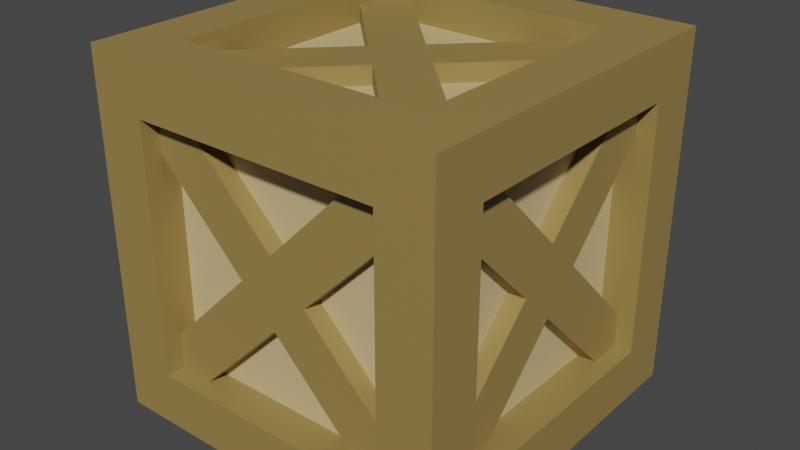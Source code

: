 # Source: Box_Medium.blend  (saved by Blender 2.90.8; exported with 4.5.12 LTS)
import bpy
from mathutils import Matrix  # noqa: F401  (used for matrix-valued properties, if any)

bpy.ops.wm.read_factory_settings(use_empty=True)
scene = bpy.context.scene
scene.name = 'Scene'

# ---- collections
col_collection = bpy.data.collections.new('Collection'); scene.collection.children.link(col_collection)

# ---- materials (node trees are filled in below, after node groups)
mat_box_outer = bpy.data.materials.new('Box_Outer')
mat_box_outer.use_transparent_shadow = False
mat_box_inner = bpy.data.materials.new('Box_Inner')
mat_box_inner.use_transparent_shadow = False

# ---- material node trees
mat_box_outer.use_nodes = True; mat_box_outer.node_tree.nodes.clear()
_N = mat_box_outer.node_tree.nodes; _L = mat_box_outer.node_tree.links
n0 = _N.new('ShaderNodeBsdfPrincipled'); n0.name = 'Principled BSDF'; n0.location = (10, 300)
n0.distribution = 'GGX'
n0.subsurface_method = 'BURLEY'
n0.inputs[0].default_value = (0.3185, 0.2195, 0.06763, 1.0)
n0.inputs[3].default_value = 1.45
n0.inputs[27].default_value = (0.0, 0.0, 0.0, 1.0)
n0.inputs[28].default_value = 1.0
n1 = _N.new('ShaderNodeOutputMaterial'); n1.name = 'Material Output'; n1.location = (300, 300)
_L.new(n0.outputs[0], n1.inputs[0])
n1.is_active_output = True
mat_box_inner.use_nodes = True; mat_box_inner.node_tree.nodes.clear()
_N = mat_box_inner.node_tree.nodes; _L = mat_box_inner.node_tree.links
n0 = _N.new('ShaderNodeBsdfPrincipled'); n0.name = 'Principled BSDF'; n0.location = (10, 300)
n0.distribution = 'GGX'
n0.subsurface_method = 'BURLEY'
n0.inputs[0].default_value = (0.65, 0.4949, 0.2502, 1.0)
n0.inputs[3].default_value = 1.45
n0.inputs[27].default_value = (0.0, 0.0, 0.0, 1.0)
n0.inputs[28].default_value = 1.0
n1 = _N.new('ShaderNodeOutputMaterial'); n1.name = 'Material Output'; n1.location = (300, 300)
_L.new(n0.outputs[0], n1.inputs[0])
n1.is_active_output = True

# ---- world
world_world = bpy.data.worlds.new('World'); scene.world = world_world
world_world.use_nodes = True; world_world.node_tree.nodes.clear()
_N = world_world.node_tree.nodes; _L = world_world.node_tree.links
n0 = _N.new('ShaderNodeOutputWorld'); n0.name = 'World Output'; n0.location = (300, 300)
n1 = _N.new('ShaderNodeBackground'); n1.name = 'Background'; n1.location = (10, 300)
n1.inputs[0].default_value = (0.05088, 0.05088, 0.05088, 1.0)
_L.new(n1.outputs[0], n0.inputs[0])
n0.is_active_output = True
world_world.color = (0.05088, 0.05088, 0.05088)
world_world.use_sun_shadow = False
world_world.sun_shadow_jitter_overblur = 0.0

# ---- meshes
me_box = bpy.data.meshes.new('Box')
me_box.from_pydata([(0.675, 0.1485, 0.75), (0.675, 1.229e-07, 0.6015), (0.525, 0.1485, 0.75), (0.525, 1.118e-07, 0.6015), (0.675, 1.118e-07, 0.8985), (0.675, -0.1485, 0.75), (0.525, 1.006e-07, 0.8985), (0.525, -0.1485, 0.75), (0.525, 0.6576, 1.259), (0.675, 0.6576, 1.259), (0.525, 0.5091, 1.408), (0.675, 0.5091, 1.408), (0.675, -0.5091, 0.09239), (0.525, -0.5091, 0.09239), (0.525, -0.6576, 0.2409), (0.675, -0.6576, 0.2409), (0.525, 0.6576, 0.2409), (0.675, 0.6576, 0.2409), (0.675, 0.5091, 0.09239), (0.525, 0.5091, 0.09239), (0.525, -0.6576, 1.259), (0.525, -0.5091, 1.408), (0.675, -0.5091, 1.408), (0.675, -0.6576, 1.259), (-0.75, -0.75, -1.788e-07), (-0.75, -0.75, 1.5), (-0.75, 0.75, -2.235e-07), (-0.75, 0.75, 1.5), (0.75, -0.75, -1.788e-07), (0.75, -0.75, 1.5), (0.75, 0.75, -1.788e-07), (0.75, 0.75, 1.5), (-0.525, 0.75, -2.235e-07), (-0.525, 0.75, 1.5), (-0.525, -0.75, -1.788e-07), (-0.525, -0.75, 1.5), (0.525, 0.75, 1.5), (0.525, -0.75, -8.941e-08), (0.525, 0.75, -1.788e-07), (0.525, -0.75, 1.5), (-0.75, -0.75, 1.275), (-0.75, 0.75, 1.275), (0.75, 0.75, 1.275), (0.75, -0.75, 1.275), (-0.525, -0.75, 1.275), (-0.525, 0.75, 1.275), (0.525, -0.75, 1.275), (0.525, 0.75, 1.275), (-0.75, 0.75, 0.225), (0.75, 0.75, 0.225), (0.75, -0.75, 0.225), (-0.525, -0.75, 0.225), (-0.525, 0.75, 0.225), (0.525, -0.75, 0.225), (0.525, 0.75, 0.225), (-0.75, -0.75, 0.225), (-0.75, -0.525, -2.235e-07), (-0.75, -0.525, 1.5), (0.75, -0.525, -1.788e-07), (0.75, -0.525, 1.5), (-0.525, -0.525, 1.5), (-0.525, -0.525, -2.235e-07), (0.525, -0.525, 1.5), (0.525, -0.525, -2.235e-07), (0.75, -0.525, 1.275), (-0.75, -0.525, 1.275), (-0.75, -0.525, 0.225), (0.75, -0.525, 0.225), (-0.75, 0.525, 1.5), (0.75, 0.525, -2.235e-07), (-0.75, 0.525, 1.275), (-0.75, 0.525, 0.225), (-0.75, 0.525, -2.235e-07), (0.75, 0.525, 1.5), (-0.525, 0.525, 1.5), (-0.525, 0.525, -2.235e-07), (0.525, 0.525, 1.5), (0.525, 0.525, -2.235e-07), (0.75, 0.525, 1.275), (0.75, 0.525, 0.225), (-0.525, 0.525, 1.35), (-0.525, -0.525, 1.35), (0.525, 0.525, 1.35), (0.525, -0.525, 1.35), (-0.525, 0.525, 0.15), (-0.525, -0.525, 0.15), (0.525, 0.525, 0.15), (0.525, -0.525, 0.15), (-0.6, -0.525, 1.275), (-0.6, -0.525, 0.225), (-0.6, 0.525, 1.275), (-0.6, 0.525, 0.225), (0.6, 0.525, 1.275), (0.6, -0.525, 1.275), (0.6, 0.525, 0.225), (0.6, -0.525, 0.225), (0.525, -0.6, 1.275), (-0.525, -0.6, 1.275), (-0.525, -0.6, 0.225), (0.525, -0.6, 0.225), (-0.525, 0.6, 1.275), (0.525, 0.6, 1.275), (-0.525, 0.6, 0.225), (0.525, 0.6, 0.225), (-0.1485, -0.675, 0.75), (6.348e-08, -0.675, 0.8985), (-0.1485, -0.525, 0.75), (5.402e-08, -0.525, 0.8985), (9.519e-08, -0.675, 0.6015), (0.1485, -0.675, 0.75), (8.573e-08, -0.525, 0.6015), (0.1485, -0.525, 0.75), (-0.6576, -0.525, 0.2409), (-0.6576, -0.675, 0.2409), (-0.5091, -0.525, 0.09239), (-0.5091, -0.675, 0.09239), (0.5091, -0.675, 1.408), (0.5091, -0.525, 1.408), (0.6576, -0.525, 1.259), (0.6576, -0.675, 1.259), (-0.6576, -0.525, 1.259), (-0.6576, -0.675, 1.259), (-0.5091, -0.675, 1.408), (-0.5091, -0.525, 1.408), (0.6576, -0.525, 0.2409), (0.5091, -0.525, 0.09239), (0.5091, -0.675, 0.09239), (0.6576, -0.675, 0.2409), (-0.675, -0.1485, 0.75), (-0.675, -5.029e-08, 0.6015), (-0.525, -0.1485, 0.75), (-0.525, -2.794e-08, 0.6015), (-0.675, -4.47e-08, 0.8985), (-0.675, 0.1485, 0.75), (-0.525, -3.353e-08, 0.8985), (-0.525, 0.1485, 0.75), (-0.525, -0.6576, 1.259), (-0.675, -0.6576, 1.259), (-0.525, -0.5091, 1.408), (-0.675, -0.5091, 1.408), (-0.675, 0.5091, 0.09239), (-0.525, 0.5091, 0.09239), (-0.525, 0.6576, 0.2409), (-0.675, 0.6576, 0.2409), (-0.525, -0.6576, 0.2409), (-0.675, -0.6576, 0.2409), (-0.675, -0.5091, 0.09239), (-0.525, -0.5091, 0.09239), (-0.525, 0.6576, 1.259), (-0.525, 0.5091, 1.408), (-0.675, 0.5091, 1.408), (-0.675, 0.6576, 1.259), (6.519e-07, -0.1485, 1.425), (-0.1485, 8.941e-08, 1.425), (6.504e-07, -0.1485, 1.275), (-0.1485, 4.47e-08, 1.275), (0.1485, -8.941e-08, 1.425), (7.445e-07, 0.1485, 1.425), (0.1485, -6.706e-08, 1.275), (7.429e-07, 0.1485, 1.275), (0.5091, -0.6576, 1.275), (0.5091, -0.6576, 1.425), (0.6576, -0.5091, 1.275), (0.6576, -0.5091, 1.425), (-0.6576, 0.5091, 1.425), (-0.6576, 0.5091, 1.275), (-0.5091, 0.6576, 1.275), (-0.5091, 0.6576, 1.425), (-0.5091, -0.6576, 1.275), (-0.5091, -0.6576, 1.425), (-0.6576, -0.5091, 1.425), (-0.6576, -0.5091, 1.275), (0.5091, 0.6576, 1.275), (0.6576, 0.5091, 1.275), (0.6576, 0.5091, 1.425), (0.5091, 0.6576, 1.425), (-7.035e-07, -0.1485, 0.075), (0.1485, 6.706e-08, 0.075), (-7.019e-07, -0.1485, 0.225), (0.1485, 6.706e-08, 0.225), (-0.1485, 4.47e-08, 0.075), (-7.047e-07, 0.1485, 0.075), (-0.1485, 2.235e-08, 0.225), (-7.031e-07, 0.1485, 0.225), (-0.5091, -0.6576, 0.225), (-0.5091, -0.6576, 0.075), (-0.6576, -0.5091, 0.225), (-0.6576, -0.5091, 0.075), (0.6576, 0.5091, 0.075), (0.6576, 0.5091, 0.225), (0.5091, 0.6576, 0.225), (0.5091, 0.6576, 0.075), (0.5091, -0.6576, 0.225), (0.5091, -0.6576, 0.075), (0.6576, -0.5091, 0.075), (0.6576, -0.5091, 0.225), (-0.5091, 0.6576, 0.225), (-0.6576, 0.5091, 0.225), (-0.6576, 0.5091, 0.075), (-0.5091, 0.6576, 0.075), (0.1485, 0.675, 0.75), (1.658e-07, 0.675, 0.8985), (0.1485, 0.525, 0.75), (8.153e-08, 0.525, 0.8985), (1.975e-07, 0.675, 0.6015), (-0.1485, 0.675, 0.75), (1.132e-07, 0.525, 0.6015), (-0.1485, 0.525, 0.75), (0.6576, 0.525, 0.2409), (0.6576, 0.675, 0.2409), (0.5091, 0.525, 0.09239), (0.5091, 0.675, 0.09239), (-0.5091, 0.675, 1.408), (-0.5091, 0.525, 1.408), (-0.6576, 0.525, 1.259), (-0.6576, 0.675, 1.259), (0.6576, 0.525, 1.259), (0.6576, 0.675, 1.259), (0.5091, 0.675, 1.408), (0.5091, 0.525, 1.408), (-0.6576, 0.525, 0.2409), (-0.5091, 0.525, 0.09239), (-0.5091, 0.675, 0.09239), (-0.6576, 0.675, 0.2409)], [], [(1, 3, 19, 18), (7, 5, 23, 20), (4, 5, 1, 0), (5, 7, 14, 15), (0, 2, 8, 9), (6, 4, 11, 10), (4, 0, 9, 11), (3, 1, 12, 13), (1, 5, 15, 12), (2, 0, 17, 16), (0, 1, 18, 17), (5, 4, 22, 23), (4, 6, 21, 22), (70, 68, 27, 41), (47, 36, 31, 42), (64, 59, 29, 43), (44, 35, 25, 40), (63, 58, 28, 37), (60, 57, 25, 35), (62, 60, 35, 39), (56, 61, 34, 24), (46, 39, 35, 44), (41, 27, 33, 45), (43, 29, 39, 46), (59, 62, 39, 29), (61, 63, 37, 34), (45, 33, 36, 47), (47, 54, 103, 101), (50, 43, 46, 53), (48, 41, 45, 52), (46, 44, 97, 96), (51, 44, 40, 55), (67, 64, 43, 50), (54, 47, 42, 49), (71, 70, 41, 48), (72, 71, 48, 26), (38, 54, 49, 30), (58, 67, 50, 28), (34, 51, 55, 24), (37, 53, 51, 34), (26, 48, 52, 32), (28, 50, 53, 37), (32, 52, 54, 38), (69, 79, 67, 58), (24, 55, 66, 56), (55, 40, 65, 66), (79, 78, 92, 94), (75, 77, 86, 84), (73, 76, 62, 59), (72, 75, 61, 56), (60, 62, 83, 81), (74, 68, 57, 60), (77, 69, 58, 63), (78, 73, 59, 64), (40, 25, 57, 65), (42, 31, 73, 78), (38, 30, 69, 77), (33, 27, 68, 74), (36, 33, 74, 76), (26, 32, 75, 72), (31, 36, 76, 73), (32, 38, 77, 75), (49, 42, 78, 79), (30, 49, 79, 69), (56, 66, 71, 72), (66, 65, 88, 89), (65, 57, 68, 70), (82, 80, 81, 83), (62, 76, 82, 83), (76, 74, 80, 82), (74, 60, 81, 80), (84, 86, 87, 85), (77, 63, 87, 86), (61, 75, 84, 85), (63, 61, 85, 87), (89, 88, 90, 91), (65, 70, 90, 88), (70, 71, 91, 90), (71, 66, 89, 91), (94, 92, 93, 95), (78, 64, 93, 92), (64, 67, 95, 93), (67, 79, 94, 95), (99, 96, 97, 98), (53, 46, 96, 99), (44, 51, 98, 97), (51, 53, 99, 98), (102, 100, 101, 103), (52, 45, 100, 102), (54, 52, 102, 103), (45, 47, 101, 100), (105, 107, 123, 122), (111, 109, 127, 124), (108, 109, 105, 104), (109, 111, 118, 119), (104, 106, 112, 113), (110, 108, 115, 114), (108, 104, 113, 115), (107, 105, 116, 117), (105, 109, 119, 116), (106, 104, 121, 120), (104, 105, 122, 121), (109, 108, 126, 127), (108, 110, 125, 126), (129, 131, 147, 146), (135, 133, 151, 148), (132, 133, 129, 128), (133, 135, 142, 143), (128, 130, 136, 137), (134, 132, 139, 138), (132, 128, 137, 139), (131, 129, 140, 141), (129, 133, 143, 140), (130, 128, 145, 144), (128, 129, 146, 145), (133, 132, 150, 151), (132, 134, 149, 150), (153, 155, 171, 170), (159, 157, 175, 172), (156, 157, 153, 152), (157, 159, 166, 167), (152, 154, 160, 161), (158, 156, 163, 162), (156, 152, 161, 163), (155, 153, 164, 165), (153, 157, 167, 164), (154, 152, 169, 168), (152, 153, 170, 169), (157, 156, 174, 175), (156, 158, 173, 174), (177, 179, 195, 194), (183, 181, 199, 196), (180, 181, 177, 176), (181, 183, 190, 191), (176, 178, 184, 185), (182, 180, 187, 186), (180, 176, 185, 187), (179, 177, 188, 189), (177, 181, 191, 188), (178, 176, 193, 192), (176, 177, 194, 193), (181, 180, 198, 199), (180, 182, 197, 198), (201, 203, 219, 218), (207, 205, 223, 220), (204, 205, 201, 200), (205, 207, 214, 215), (200, 202, 208, 209), (206, 204, 211, 210), (204, 200, 209, 211), (203, 201, 212, 213), (201, 205, 215, 212), (202, 200, 217, 216), (200, 201, 218, 217), (205, 204, 222, 223), (204, 206, 221, 222)])
me_box.polygons.foreach_set('material_index', [0, 0, 0, 0, 0, 0, 0, 0, 0, 0, 0, 0, 0, 0, 0, 0, 0, 0, 0, 0, 0, 0, 0, 0, 0, 0, 0, 0, 0, 0, 0, 0, 0, 0, 0, 0, 0, 0, 0, 0, 0, 0, 0, 0, 0, 0, 0, 0, 0, 0, 0, 0, 0, 0, 0, 0, 0, 0, 0, 0, 0, 0, 0, 0, 0, 0, 0, 1, 0, 0, 0, 1, 0, 0, 0, 1, 0, 0, 0, 1, 0, 0, 0, 1, 0, 0, 0, 1, 0, 0, 0, 0, 0, 0, 0, 0, 0, 0, 0, 0, 0, 0, 0, 0, 0, 0, 0, 0, 0, 0, 0, 0, 0, 0, 0, 0, 0, 0, 0, 0, 0, 0, 0, 0, 0, 0, 0, 0, 0, 0, 0, 0, 0, 0, 0, 0, 0, 0, 0, 0, 0, 0, 0, 0, 0, 0, 0, 0, 0, 0, 0, 0, 0, 0, 0, 0])
_uv = me_box.uv_layers.new(name='UVMap')
_uv.uv.foreach_set('vector', [0.625, 0.0, 0.625, 0.25, 0.625, 0.25, 0.625, 0.0, 0.625, 0.5, 0.625, 0.75, 0.625, 0.75, 0.625, 0.5, 0.375, 0.75, 0.625, 0.75, 0.625, 1.0, 0.375, 1.0, 0.625, 0.75, 0.625, 0.5, 0.625, 0.5, 0.625, 0.75, 0.375, 0.0, 0.375, 0.25, 0.375, 0.25, 0.375, 0.0, 0.375, 0.5, 0.375, 0.75, 0.375, 0.75, 0.375, 0.5, 0.375, 0.75, 0.375, 1.0, 0.375, 1.0, 0.375, 0.75, 0.625, 0.25, 0.625, 0.0, 0.625, 0.0, 0.625, 0.25, 0.625, 1.0, 0.625, 0.75, 0.625, 0.75, 0.625, 1.0, 0.375, 0.25, 0.375, 0.0, 0.375, 0.0, 0.375, 0.25, 0.375, 1.0, 0.625, 1.0, 0.625, 1.0, 0.375, 1.0, 0.625, 0.75, 0.375, 0.75, 0.375, 0.75, 0.625, 0.75, 0.375, 0.75, 0.375, 0.5, 0.375, 0.5, 0.375, 0.75, 0.5, 0.1437, 0.625, 0.1437, 0.625, 0.25, 0.5, 0.25, 0.5, 0.3875, 0.625, 0.3875, 0.625, 0.5, 0.5, 0.5, 0.5, 0.7125, 0.625, 0.7125, 0.625, 0.75, 0.5, 0.75, 0.5, 0.975, 0.625, 0.975, 0.625, 1.0, 0.5, 1.0, 0.2625, 0.7125, 0.375, 0.7125, 0.375, 0.75, 0.2625, 0.75, 0.85, 0.7125, 0.875, 0.7125, 0.875, 0.75, 0.85, 0.75, 0.7375, 0.7125, 0.85, 0.7125, 0.85, 0.75, 0.7375, 0.75, 0.125, 0.7125, 0.15, 0.7125, 0.15, 0.75, 0.125, 0.75, 0.5, 0.8625, 0.625, 0.8625, 0.625, 0.975, 0.5, 0.975, 0.5, 0.25, 0.625, 0.25, 0.625, 0.275, 0.5, 0.275, 0.5, 0.75, 0.625, 0.75, 0.625, 0.8625, 0.5, 0.8625, 0.625, 0.7125, 0.7375, 0.7125, 0.7375, 0.75, 0.625, 0.75, 0.15, 0.7125, 0.2625, 0.7125, 0.2625, 0.75, 0.15, 0.75, 0.5, 0.275, 0.625, 0.275, 0.625, 0.3875, 0.5, 0.3875, 0.5, 0.3875, 0.4375, 0.3875, 0.4375, 0.3875, 0.5, 0.3875, 0.4375, 0.75, 0.5, 0.75, 0.5, 0.8625, 0.4375, 0.8625, 0.4375, 0.25, 0.5, 0.25, 0.5, 0.275, 0.4375, 0.275, 0.5, 0.8625, 0.5, 0.975, 0.5, 0.975, 0.5, 0.8625, 0.4375, 0.975, 0.5, 0.975, 0.5, 1.0, 0.4375, 1.0, 0.4375, 0.7125, 0.5, 0.7125, 0.5, 0.75, 0.4375, 0.75, 0.4375, 0.3875, 0.5, 0.3875, 0.5, 0.5, 0.4375, 0.5, 0.4375, 0.1437, 0.5, 0.1437, 0.5, 0.25, 0.4375, 0.25, 0.375, 0.1437, 0.4375, 0.1437, 0.4375, 0.25, 0.375, 0.25, 0.375, 0.3875, 0.4375, 0.3875, 0.4375, 0.5, 0.375, 0.5, 0.375, 0.7125, 0.4375, 0.7125, 0.4375, 0.75, 0.375, 0.75, 0.375, 0.975, 0.4375, 0.975, 0.4375, 1.0, 0.375, 1.0, 0.375, 0.8625, 0.4375, 0.8625, 0.4375, 0.975, 0.375, 0.975, 0.375, 0.25, 0.4375, 0.25, 0.4375, 0.275, 0.375, 0.275, 0.375, 0.75, 0.4375, 0.75, 0.4375, 0.8625, 0.375, 0.8625, 0.375, 0.275, 0.4375, 0.275, 0.4375, 0.3875, 0.375, 0.3875, 0.375, 0.6062, 0.4375, 0.6062, 0.4375, 0.7125, 0.375, 0.7125, 0.375, 0.0, 0.4375, 0.0, 0.4375, 0.0375, 0.375, 0.0375, 0.4375, 0.0, 0.5, 0.0, 0.5, 0.0375, 0.4375, 0.0375, 0.4375, 0.6062, 0.5, 0.6062, 0.5, 0.6062, 0.4375, 0.6062, 0.15, 0.6062, 0.2625, 0.6062, 0.2625, 0.6062, 0.15, 0.6062, 0.625, 0.6062, 0.7375, 0.6062, 0.7375, 0.7125, 0.625, 0.7125, 0.125, 0.6062, 0.15, 0.6062, 0.15, 0.7125, 0.125, 0.7125, 0.85, 0.7125, 0.7375, 0.7125, 0.7375, 0.7125, 0.85, 0.7125, 0.85, 0.6062, 0.875, 0.6062, 0.875, 0.7125, 0.85, 0.7125, 0.2625, 0.6062, 0.375, 0.6062, 0.375, 0.7125, 0.2625, 0.7125, 0.5, 0.6062, 0.625, 0.6062, 0.625, 0.7125, 0.5, 0.7125, 0.5, 0.0, 0.625, 0.0, 0.625, 0.0375, 0.5, 0.0375, 0.5, 0.5, 0.625, 0.5, 0.625, 0.6062, 0.5, 0.6062, 0.2625, 0.5, 0.375, 0.5, 0.375, 0.6062, 0.2625, 0.6062, 0.85, 0.5, 0.875, 0.5, 0.875, 0.6062, 0.85, 0.6062, 0.7375, 0.5, 0.85, 0.5, 0.85, 0.6062, 0.7375, 0.6062, 0.125, 0.5, 0.15, 0.5, 0.15, 0.6062, 0.125, 0.6062, 0.625, 0.5, 0.7375, 0.5, 0.7375, 0.6062, 0.625, 0.6062, 0.15, 0.5, 0.2625, 0.5, 0.2625, 0.6062, 0.15, 0.6062, 0.4375, 0.5, 0.5, 0.5, 0.5, 0.6062, 0.4375, 0.6062, 0.375, 0.5, 0.4375, 0.5, 0.4375, 0.6062, 0.375, 0.6062, 0.375, 0.0375, 0.4375, 0.0375, 0.4375, 0.1437, 0.375, 0.1437, 0.4375, 0.0375, 0.5, 0.0375, 0.5, 0.0375, 0.4375, 0.0375, 0.5, 0.0375, 0.625, 0.0375, 0.625, 0.1437, 0.5, 0.1437, 0.7375, 0.6062, 0.85, 0.6062, 0.85, 0.7125, 0.7375, 0.7125, 0.7375, 0.7125, 0.7375, 0.6062, 0.7375, 0.6062, 0.7375, 0.7125, 0.7375, 0.6062, 0.85, 0.6062, 0.85, 0.6062, 0.7375, 0.6062, 0.85, 0.6062, 0.85, 0.7125, 0.85, 0.7125, 0.85, 0.6062, 0.15, 0.6062, 0.2625, 0.6062, 0.2625, 0.7125, 0.15, 0.7125, 0.2625, 0.6062, 0.2625, 0.7125, 0.2625, 0.7125, 0.2625, 0.6062, 0.15, 0.7125, 0.15, 0.6062, 0.15, 0.6062, 0.15, 0.7125, 0.2625, 0.7125, 0.15, 0.7125, 0.15, 0.7125, 0.2625, 0.7125, 0.4375, 0.0375, 0.5, 0.0375, 0.5, 0.1437, 0.4375, 0.1437, 0.5, 0.0375, 0.5, 0.1437, 0.5, 0.1437, 0.5, 0.0375, 0.5, 0.1437, 0.4375, 0.1437, 0.4375, 0.1437, 0.5, 0.1437, 0.4375, 0.1437, 0.4375, 0.0375, 0.4375, 0.0375, 0.4375, 0.1437, 0.4375, 0.6062, 0.5, 0.6062, 0.5, 0.7125, 0.4375, 0.7125, 0.5, 0.6062, 0.5, 0.7125, 0.5, 0.7125, 0.5, 0.6062, 0.5, 0.7125, 0.4375, 0.7125, 0.4375, 0.7125, 0.5, 0.7125, 0.4375, 0.7125, 0.4375, 0.6062, 0.4375, 0.6062, 0.4375, 0.7125, 0.4375, 0.8625, 0.5, 0.8625, 0.5, 0.975, 0.4375, 0.975, 0.4375, 0.8625, 0.5, 0.8625, 0.5, 0.8625, 0.4375, 0.8625, 0.5, 0.975, 0.4375, 0.975, 0.4375, 0.975, 0.5, 0.975, 0.4375, 0.975, 0.4375, 0.8625, 0.4375, 0.8625, 0.4375, 0.975, 0.4375, 0.275, 0.5, 0.275, 0.5, 0.3875, 0.4375, 0.3875, 0.4375, 0.275, 0.5, 0.275, 0.5, 0.275, 0.4375, 0.275, 0.4375, 0.3875, 0.4375, 0.275, 0.4375, 0.275, 0.4375, 0.3875, 0.5, 0.275, 0.5, 0.3875, 0.5, 0.3875, 0.5, 0.275, 0.625, 0.0, 0.625, 0.25, 0.625, 0.25, 0.625, 0.0, 0.625, 0.5, 0.625, 0.75, 0.625, 0.75, 0.625, 0.5, 0.375, 0.75, 0.625, 0.75, 0.625, 1.0, 0.375, 1.0, 0.625, 0.75, 0.625, 0.5, 0.625, 0.5, 0.625, 0.75, 0.375, 0.0, 0.375, 0.25, 0.375, 0.25, 0.375, 0.0, 0.375, 0.5, 0.375, 0.75, 0.375, 0.75, 0.375, 0.5, 0.375, 0.75, 0.375, 1.0, 0.375, 1.0, 0.375, 0.75, 0.625, 0.25, 0.625, 0.0, 0.625, 0.0, 0.625, 0.25, 0.625, 1.0, 0.625, 0.75, 0.625, 0.75, 0.625, 1.0, 0.375, 0.25, 0.375, 0.0, 0.375, 0.0, 0.375, 0.25, 0.375, 1.0, 0.625, 1.0, 0.625, 1.0, 0.375, 1.0, 0.625, 0.75, 0.375, 0.75, 0.375, 0.75, 0.625, 0.75, 0.375, 0.75, 0.375, 0.5, 0.375, 0.5, 0.375, 0.75, 0.625, 0.0, 0.625, 0.25, 0.625, 0.25, 0.625, 0.0, 0.625, 0.5, 0.625, 0.75, 0.625, 0.75, 0.625, 0.5, 0.375, 0.75, 0.625, 0.75, 0.625, 1.0, 0.375, 1.0, 0.625, 0.75, 0.625, 0.5, 0.625, 0.5, 0.625, 0.75, 0.375, 0.0, 0.375, 0.25, 0.375, 0.25, 0.375, 0.0, 0.375, 0.5, 0.375, 0.75, 0.375, 0.75, 0.375, 0.5, 0.375, 0.75, 0.375, 1.0, 0.375, 1.0, 0.375, 0.75, 0.625, 0.25, 0.625, 0.0, 0.625, 0.0, 0.625, 0.25, 0.625, 1.0, 0.625, 0.75, 0.625, 0.75, 0.625, 1.0, 0.375, 0.25, 0.375, 0.0, 0.375, 0.0, 0.375, 0.25, 0.375, 1.0, 0.625, 1.0, 0.625, 1.0, 0.375, 1.0, 0.625, 0.75, 0.375, 0.75, 0.375, 0.75, 0.625, 0.75, 0.375, 0.75, 0.375, 0.5, 0.375, 0.5, 0.375, 0.75, 0.625, 0.0, 0.625, 0.25, 0.625, 0.25, 0.625, 0.0, 0.625, 0.5, 0.625, 0.75, 0.625, 0.75, 0.625, 0.5, 0.375, 0.75, 0.625, 0.75, 0.625, 1.0, 0.375, 1.0, 0.625, 0.75, 0.625, 0.5, 0.625, 0.5, 0.625, 0.75, 0.375, 0.0, 0.375, 0.25, 0.375, 0.25, 0.375, 0.0, 0.375, 0.5, 0.375, 0.75, 0.375, 0.75, 0.375, 0.5, 0.375, 0.75, 0.375, 1.0, 0.375, 1.0, 0.375, 0.75, 0.625, 0.25, 0.625, 0.0, 0.625, 0.0, 0.625, 0.25, 0.625, 1.0, 0.625, 0.75, 0.625, 0.75, 0.625, 1.0, 0.375, 0.25, 0.375, 0.0, 0.375, 0.0, 0.375, 0.25, 0.375, 1.0, 0.625, 1.0, 0.625, 1.0, 0.375, 1.0, 0.625, 0.75, 0.375, 0.75, 0.375, 0.75, 0.625, 0.75, 0.375, 0.75, 0.375, 0.5, 0.375, 0.5, 0.375, 0.75, 0.625, 0.0, 0.625, 0.25, 0.625, 0.25, 0.625, 0.0, 0.625, 0.5, 0.625, 0.75, 0.625, 0.75, 0.625, 0.5, 0.375, 0.75, 0.625, 0.75, 0.625, 1.0, 0.375, 1.0, 0.625, 0.75, 0.625, 0.5, 0.625, 0.5, 0.625, 0.75, 0.375, 0.0, 0.375, 0.25, 0.375, 0.25, 0.375, 0.0, 0.375, 0.5, 0.375, 0.75, 0.375, 0.75, 0.375, 0.5, 0.375, 0.75, 0.375, 1.0, 0.375, 1.0, 0.375, 0.75, 0.625, 0.25, 0.625, 0.0, 0.625, 0.0, 0.625, 0.25, 0.625, 1.0, 0.625, 0.75, 0.625, 0.75, 0.625, 1.0, 0.375, 0.25, 0.375, 0.0, 0.375, 0.0, 0.375, 0.25, 0.375, 1.0, 0.625, 1.0, 0.625, 1.0, 0.375, 1.0, 0.625, 0.75, 0.375, 0.75, 0.375, 0.75, 0.625, 0.75, 0.375, 0.75, 0.375, 0.5, 0.375, 0.5, 0.375, 0.75, 0.625, 0.0, 0.625, 0.25, 0.625, 0.25, 0.625, 0.0, 0.625, 0.5, 0.625, 0.75, 0.625, 0.75, 0.625, 0.5, 0.375, 0.75, 0.625, 0.75, 0.625, 1.0, 0.375, 1.0, 0.625, 0.75, 0.625, 0.5, 0.625, 0.5, 0.625, 0.75, 0.375, 0.0, 0.375, 0.25, 0.375, 0.25, 0.375, 0.0, 0.375, 0.5, 0.375, 0.75, 0.375, 0.75, 0.375, 0.5, 0.375, 0.75, 0.375, 1.0, 0.375, 1.0, 0.375, 0.75, 0.625, 0.25, 0.625, 0.0, 0.625, 0.0, 0.625, 0.25, 0.625, 1.0, 0.625, 0.75, 0.625, 0.75, 0.625, 1.0, 0.375, 0.25, 0.375, 0.0, 0.375, 0.0, 0.375, 0.25, 0.375, 1.0, 0.625, 1.0, 0.625, 1.0, 0.375, 1.0, 0.625, 0.75, 0.375, 0.75, 0.375, 0.75, 0.625, 0.75, 0.375, 0.75, 0.375, 0.5, 0.375, 0.5, 0.375, 0.75])
me_box.materials.append(mat_box_outer)
me_box.materials.append(mat_box_inner)
me_box.use_remesh_fix_poles = True
me_box.use_remesh_preserve_attributes = False
me_box.use_mirror_vertex_groups = False
me_box.update()

# ---- objects
ob_box = bpy.data.objects.new('Box', me_box)

# ---- transforms, parenting, visibility, modifiers, constraints
ob_box.location = (0.0, 0.0, 0.0)
ob_box.lineart.crease_threshold = 0.0

# ---- collection membership
col_collection.objects.link(ob_box)

# ---- scene / render settings (as saved in the file)
scene.frame_start = 1; scene.frame_end = 250; scene.frame_set(1)
scene.render.engine = 'BLENDER_EEVEE_NEXT'
scene.cycles.use_denoising = False
scene.cycles.samples = 128
scene.cycles.sampling_pattern = 'TABULATED_SOBOL'
scene.cycles.use_adaptive_sampling = False
scene.cycles.use_light_tree = False
scene.view_settings.view_transform = 'Filmic'
bpy.context.view_layer.update()

# ---- added for rendering (the .blend has no active camera and no usable light): camera, sun
cam_auto = bpy.data.cameras.new('AutoCamera')
cam_auto.lens = 50.0
cam_auto.sensor_width = 36.0
cam_auto.clip_end = 1000.0
ob_auto_camera = bpy.data.objects.new('AutoCamera', cam_auto)
scene.collection.objects.link(ob_auto_camera)
ob_auto_camera.location = (2.4038, -2.88457, 2.67304)
ob_auto_camera.rotation_euler = (1.09748, -7.21219e-08, 0.694738)
scene.camera = ob_auto_camera
light_auto_sun = bpy.data.lights.new('AutoSun', 'SUN')
light_auto_sun.energy = 3.0
light_auto_sun.angle = 0.0523599
ob_auto_sun = bpy.data.objects.new('AutoSun', light_auto_sun)
scene.collection.objects.link(ob_auto_sun)
ob_auto_sun.rotation_euler = (0.872665, 0.174533, 0.523599)
bpy.context.view_layer.update()

